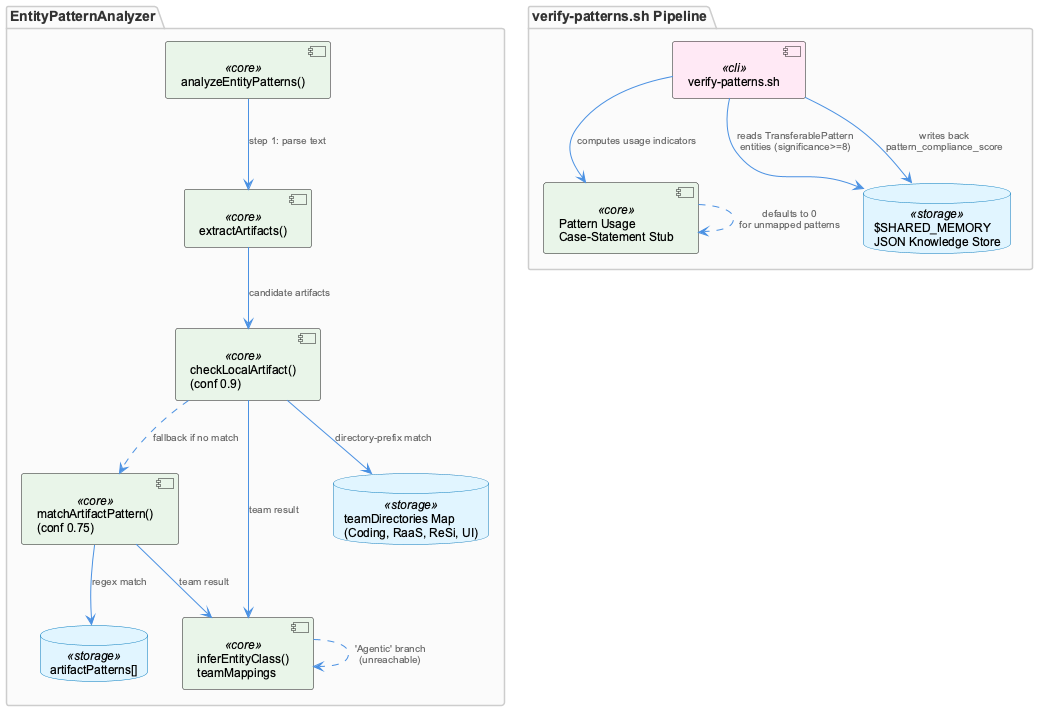

The diagram above was rendered by PlantUML. Its source (embedded in the PNG):
@startuml
!include /Users/Q284340/Agentic/coding/docs/puml/_standard-style.puml

package "EntityPatternAnalyzer" {
  component "analyzeEntityPatterns()" as entry <<core>>
  component "extractArtifacts()" as extract <<core>>
  component "checkLocalArtifact()\n(conf 0.9)" as localMatch <<core>>
  component "matchArtifactPattern()\n(conf 0.75)" as patternMatch <<core>>
  component "inferEntityClass()\nteamMappings" as infer <<core>>
  database "teamDirectories Map\n(Coding, RaaS, ReSi, UI)" as teamDirs <<storage>>
  database "artifactPatterns[]" as artPatterns <<storage>>
}

package "verify-patterns.sh Pipeline" {
  component "verify-patterns.sh" as verify <<cli>>
  component "Pattern Usage\nCase-Statement Stub" as usageStub <<core>>
  database "$SHARED_MEMORY\nJSON Knowledge Store" as sharedMem <<storage>>
}

entry --> extract : "step 1: parse text"
extract --> localMatch : "candidate artifacts"
localMatch --> teamDirs : "directory-prefix match"
localMatch ..> patternMatch : "fallback if no match"
patternMatch --> artPatterns : "regex match"
localMatch --> infer : "team result"
patternMatch --> infer : "team result"
infer ..> infer : "'Agentic' branch\n(unreachable)"

verify --> sharedMem : "reads TransferablePattern\nentities (significance>=8)"
verify --> usageStub : "computes usage indicators"
usageStub ..> usageStub : "defaults to 0\nfor unmapped patterns"
verify --> sharedMem : "writes back\npattern_compliance_score"

@enduml